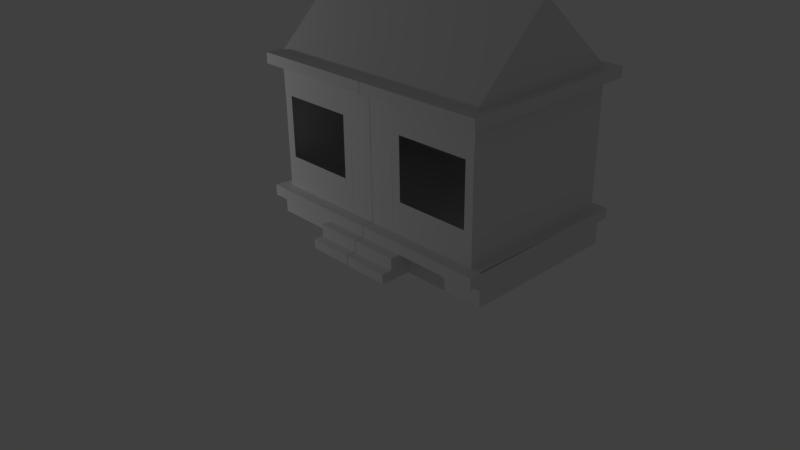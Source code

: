 # Source: cementhouse.blend  (saved by Blender 2.77.0; exported with 4.5.12 LTS)
import bpy
from mathutils import Matrix  # noqa: F401  (used for matrix-valued properties, if any)

bpy.ops.wm.read_factory_settings(use_empty=True)
scene = bpy.context.scene
scene.name = 'Scene'

# ---- collections
col_collection_1 = bpy.data.collections.new('Collection 1'); scene.collection.children.link(col_collection_1)

# ---- world
world_world = bpy.data.worlds.new('World'); scene.world = world_world
world_world.color = (0.05088, 0.05088, 0.05088)
world_world.use_sun_shadow = False
world_world.sun_shadow_jitter_overblur = 0.0
world_world.cycles.sampling_method = 'MANUAL'

# ---- cameras
cam_camera = bpy.data.cameras.new('Camera')
cam_camera.clip_end = 100.0
cam_camera.lens = 35.0
cam_camera.sensor_width = 32.0
cam_camera.sensor_height = 18.0
cam_camera.ortho_scale = 7.314
cam_camera.dof.focus_distance = 0.0
cam_camera.dof.aperture_fstop = 128.0

# ---- lights
light_lamp = bpy.data.lights.new('Lamp', 'POINT')
light_lamp.transmission_factor = 0.0
light_lamp.cutoff_distance = 30.0
light_lamp.energy = 100.0
light_lamp.shadow_buffer_clip_start = 1.001
light_lamp.shadow_soft_size = 0.1
light_lamp.shadow_maximum_resolution = 0.006
light_lamp.use_absolute_resolution = True

# ---- meshes
me_plane = bpy.data.meshes.new('Plane')
me_plane.from_pydata([(-1.015, -3.407, 1.028e-07), (0.0113, -3.407, 1.028e-07), (-1.0, 0.8446, 1.097e-08), (0.01362, 0.8353, 1.012e-08), (0.0113, -3.407, 1.028e-07), (-1.015, -3.407, 0.5395), (0.0113, -3.407, 0.5395), (-1.775, -3.407, 1.028e-07), (-1.775, -3.407, 0.5395), (-1.015, -3.904, 0.5395), (0.0113, -3.904, 0.5395), (-1.775, -3.904, 0.5395), (-1.015, -3.904, 0.9746), (0.0113, -3.904, 0.9746), (-1.775, -3.904, 0.9746), (-1.015, -4.443, 0.9746), (0.0113, -4.443, 0.9746), (-1.775, -4.443, 0.9746), (-1.015, -4.443, 1.43), (0.0113, -4.443, 1.43), (-1.775, -4.443, 1.43), (-1.015, -4.878, 1.43), (0.0113, -4.878, 1.43), (-1.775, -4.878, 1.43), (-1.015, -4.878, 1.43), (0.0113, -4.878, 1.43), (-1.775, -4.878, 1.43), (-1.015, -4.878, 0.0007236), (0.0113, -4.878, 0.0007236), (-1.775, -4.878, 0.0007236), (-1.01, 1.914, -3.744e-08), (0.01362, 1.917, -3.716e-08), (-4.564, 0.8446, 1.097e-08), (-4.575, 1.914, -3.744e-08), (-4.564, -1.948, 1.331e-07), (-4.564, -3.409, 1.969e-07), (-4.922, -3.409, 1.969e-07), (-1.016, -1.948, 1.331e-07), (-1.016, -3.409, 1.969e-07), (-1.01, 1.914, -3.744e-08), (0.01362, 1.917, -3.716e-08), (-4.575, 1.914, -3.744e-08), (-1.01, 2.204, -5.014e-08), (0.01362, 2.207, -4.986e-08), (-4.575, 2.204, -5.014e-08), (-4.933, 2.204, -5.014e-08), (-1.01, 2.204, -5.014e-08), (0.01362, 2.207, -4.986e-08), (-4.575, 2.204, -5.014e-08), (-4.933, 2.204, -5.014e-08), (-1.01, 2.204, 0.5192), (0.01362, 2.207, 0.5192), (-4.575, 2.204, 0.5192), (-4.933, 2.204, 0.5192), (-1.01, 2.688, 0.5192), (0.01362, 2.691, 0.5192), (-4.575, 2.688, 0.5192), (-1.01, 2.688, -5.96e-08), (0.01362, 2.691, -5.96e-08), (-4.575, 2.688, -5.96e-08), (-1.007, 6.125, -3.503), (0.01724, 6.128, -3.503), (-4.571, 6.125, -3.503), (-1.007, 6.125, -3.503), (0.01724, 6.128, -3.503), (-4.571, 6.125, -3.503), (-1.007, 2.747, -7.459), (0.01724, 2.75, -7.459), (-4.571, 2.747, -7.459), (-4.929, 2.747, -7.459), (-4.959, -3.407, 1.028e-07), (-4.959, -3.407, 0.5395), (-1.007, 2.726, -8.053), (0.01724, 2.729, -8.053), (-4.571, 2.726, -8.053), (-4.929, 2.726, -8.053), (-1.007, 2.243, -8.053), (0.01724, 2.246, -8.053), (-4.571, 2.243, -8.053), (-4.929, 2.243, -8.053), (-1.007, 2.243, -7.459), (0.01724, 2.246, -7.459), (-4.571, 2.243, -7.459), (-4.929, 2.243, -7.459), (-1.007, -3.414, -7.459), (0.01724, -3.39, -7.459), (-4.571, -3.414, -7.459), (-4.929, -3.414, -7.459), (-1.007, -3.393, -7.96), (0.01724, -3.39, -7.96), (-4.571, -3.393, -7.96), (-4.929, -3.393, -7.96), (-1.775, -3.895, 0.5395), (-4.959, -3.895, 0.5395), (-1.007, -3.881, -7.96), (0.01724, -3.878, -7.96), (-4.571, -3.881, -7.96), (-4.929, -3.881, -7.96), (-1.775, -3.895, 0.02387), (-4.959, -3.895, 0.02387), (-1.007, -3.881, -7.372), (0.01724, -3.878, -7.372), (-4.571, -3.881, -7.372), (-4.929, -3.881, -7.372), (-1.775, -4.883, 0.02387), (-4.959, -4.883, 0.02387), (-1.007, -4.869, -7.357), (0.01724, -4.866, -7.357), (-4.571, -4.869, -7.357), (-4.929, -4.869, -7.357), (-4.922, 2.688, 0.5192), (-4.922, 2.688, -5.96e-08), (-4.22, 0.8446, 1.097e-08), (-4.22, -1.948, 1.331e-07), (-1.36, 0.8446, 1.097e-08), (-1.375, -1.948, 1.331e-07), (1.015, -3.407, 1.028e-07), (-0.0113, -3.407, 1.028e-07), (1.0, 0.8446, 1.097e-08), (-0.01362, 0.8353, 1.012e-08), (-0.0113, -3.407, 1.028e-07), (1.015, -3.407, 0.5395), (-0.0113, -3.407, 0.5395), (1.775, -3.407, 1.028e-07), (1.775, -3.407, 0.5395), (1.015, -3.904, 0.5395), (-0.0113, -3.904, 0.5395), (1.775, -3.904, 0.5395), (1.015, -3.904, 0.9746), (-0.0113, -3.904, 0.9746), (1.775, -3.904, 0.9746), (1.015, -4.443, 0.9746), (-0.0113, -4.443, 0.9746), (1.775, -4.443, 0.9746), (1.015, -4.443, 1.43), (-0.0113, -4.443, 1.43), (1.775, -4.443, 1.43), (1.015, -4.878, 1.43), (-0.0113, -4.878, 1.43), (1.775, -4.878, 1.43), (1.015, -4.878, 1.43), (-0.0113, -4.878, 1.43), (1.775, -4.878, 1.43), (1.015, -4.878, 0.0007236), (-0.0113, -4.878, 0.0007236), (1.775, -4.878, 0.0007236), (1.01, 1.914, -3.744e-08), (-0.01362, 1.917, -3.716e-08), (4.564, 0.8446, 1.097e-08), (4.575, 1.914, -3.744e-08), (4.564, -1.948, 1.331e-07), (4.564, -3.409, 1.969e-07), (4.922, -3.409, 1.969e-07), (1.016, -1.948, 1.331e-07), (1.016, -3.409, 1.969e-07), (1.01, 1.914, -3.744e-08), (-0.01362, 1.917, -3.716e-08), (4.575, 1.914, -3.744e-08), (1.01, 2.204, -5.014e-08), (-0.01362, 2.207, -4.986e-08), (4.575, 2.204, -5.014e-08), (4.933, 2.204, -5.014e-08), (1.01, 2.204, -5.014e-08), (-0.01362, 2.207, -4.986e-08), (4.575, 2.204, -5.014e-08), (4.933, 2.204, -5.014e-08), (1.01, 2.204, 0.5192), (-0.01362, 2.207, 0.5192), (4.575, 2.204, 0.5192), (4.933, 2.204, 0.5192), (1.01, 2.688, 0.5192), (-0.01362, 2.691, 0.5192), (4.575, 2.688, 0.5192), (1.01, 2.688, -5.96e-08), (-0.01362, 2.691, -5.96e-08), (4.575, 2.688, -5.96e-08), (1.007, 6.125, -3.503), (-0.01724, 6.128, -3.503), (4.571, 6.125, -3.503), (1.007, 6.125, -3.503), (-0.01724, 6.128, -3.503), (4.571, 6.125, -3.503), (1.007, 2.747, -7.459), (-0.01724, 2.75, -7.459), (4.571, 2.747, -7.459), (4.929, 2.747, -7.459), (4.959, -3.407, 1.028e-07), (4.959, -3.407, 0.5395), (1.007, 2.726, -8.053), (-0.01724, 2.729, -8.053), (4.571, 2.726, -8.053), (4.929, 2.726, -8.053), (1.007, 2.243, -8.053), (-0.01724, 2.246, -8.053), (4.571, 2.243, -8.053), (4.929, 2.243, -8.053), (1.007, 2.243, -7.459), (-0.01724, 2.246, -7.459), (4.571, 2.243, -7.459), (4.929, 2.243, -7.459), (1.007, -3.414, -7.459), (-0.01724, -3.39, -7.459), (4.571, -3.414, -7.459), (4.929, -3.414, -7.459), (1.007, -3.393, -7.96), (-0.01724, -3.39, -7.96), (4.571, -3.393, -7.96), (4.929, -3.393, -7.96), (1.775, -3.895, 0.5395), (4.959, -3.895, 0.5395), (1.007, -3.881, -7.96), (-0.01724, -3.878, -7.96), (4.571, -3.881, -7.96), (4.929, -3.881, -7.96), (1.775, -3.895, 0.02387), (4.959, -3.895, 0.02387), (1.007, -3.881, -7.372), (-0.01724, -3.878, -7.372), (4.571, -3.881, -7.372), (4.929, -3.881, -7.372), (1.775, -4.883, 0.02387), (4.959, -4.883, 0.02387), (1.007, -4.869, -7.357), (-0.01724, -4.866, -7.357), (4.571, -4.869, -7.357), (4.929, -4.869, -7.357), (4.922, 2.688, 0.5192), (4.922, 2.688, -5.96e-08), (4.22, 0.8446, 1.097e-08), (4.22, -1.948, 1.331e-07), (1.36, 0.8446, 1.097e-08), (1.375, -1.948, 1.331e-07)], [(4, 1), (97, 99), (70, 87), (120, 117), (213, 215), (186, 203)], [(0, 1, 3, 2), (6, 4, 0, 5), (5, 0, 7, 8), (5, 8, 11, 9), (6, 5, 9, 10), (9, 11, 14, 12), (10, 9, 12, 13), (12, 14, 17, 15), (13, 12, 15, 16), (15, 17, 20, 18), (16, 15, 18, 19), (18, 20, 23, 21), (19, 18, 21, 22), (21, 23, 26, 24), (22, 21, 24, 25), (24, 26, 29, 27), (25, 24, 27, 28), (7, 29, 26, 20, 17, 14, 11, 8), (2, 3, 31, 30), (2, 30, 33, 32), (34, 35, 38, 37), (30, 31, 40, 39), (33, 30, 39, 41), (41, 39, 42, 44), (39, 40, 43, 42), (44, 42, 46, 48), (42, 43, 47, 46), (45, 44, 48, 49), (49, 48, 52, 53), (48, 46, 50, 52), (46, 47, 51, 50), (52, 56, 110, 53), (52, 50, 54, 56), (50, 51, 55, 54), (54, 55, 58, 57), (56, 54, 57, 59), (59, 57, 60, 62), (57, 58, 61, 60), (62, 60, 63, 65), (60, 61, 64, 63), (65, 63, 66, 68), (63, 64, 67, 66), (66, 67, 73, 72), (7, 8, 71, 70), (69, 68, 74, 75), (68, 66, 72, 74), (72, 73, 77, 76), (74, 72, 76, 78), (75, 74, 78, 79), (79, 78, 82, 83), (76, 77, 81, 80), (78, 76, 80, 82), (80, 81, 85, 84), (82, 80, 84, 86), (86, 84, 88, 90), (87, 86, 90, 91), (84, 85, 89, 88), (91, 90, 96, 97), (90, 88, 94, 96), (88, 89, 95, 94), (71, 8, 92, 93), (97, 96, 102, 103), (96, 94, 100, 102), (94, 95, 101, 100), (93, 92, 98, 99), (100, 101, 107, 106), (99, 98, 104, 105), (103, 102, 108, 109), (102, 100, 106, 108), (99, 105, 109, 103), (91, 97, 93, 71), (56, 59, 111, 110), (49, 111, 69, 83), (69, 75, 79, 83), (49, 53, 110, 111), (69, 111, 59, 68), (48, 49, 83, 82), (36, 35, 86, 87), (86, 35, 48, 82), (27, 106, 107, 28), (105, 104, 27, 106, 108, 109), (68, 59, 65), (1, 85, 84, 38), (0, 84, 86, 35), (34, 32, 112, 113), (2, 37, 115, 114), (116, 118, 119, 117), (122, 121, 116, 120), (121, 124, 123, 116), (121, 125, 127, 124), (122, 126, 125, 121), (125, 128, 130, 127), (126, 129, 128, 125), (128, 131, 133, 130), (129, 132, 131, 128), (131, 134, 136, 133), (132, 135, 134, 131), (134, 137, 139, 136), (135, 138, 137, 134), (137, 140, 142, 139), (138, 141, 140, 137), (140, 143, 145, 142), (141, 144, 143, 140), (123, 124, 127, 130, 133, 136, 142, 145), (118, 146, 147, 119), (118, 148, 149, 146), (150, 153, 154, 151), (146, 155, 156, 147), (149, 157, 155, 146), (157, 160, 158, 155), (155, 158, 159, 156), (160, 164, 162, 158), (158, 162, 163, 159), (161, 165, 164, 160), (165, 169, 168, 164), (164, 168, 166, 162), (162, 166, 167, 163), (168, 169, 226, 172), (168, 172, 170, 166), (166, 170, 171, 167), (170, 173, 174, 171), (172, 175, 173, 170), (175, 178, 176, 173), (173, 176, 177, 174), (178, 181, 179, 176), (176, 179, 180, 177), (181, 184, 182, 179), (179, 182, 183, 180), (182, 188, 189, 183), (123, 186, 187, 124), (185, 191, 190, 184), (184, 190, 188, 182), (188, 192, 193, 189), (190, 194, 192, 188), (191, 195, 194, 190), (195, 199, 198, 194), (192, 196, 197, 193), (194, 198, 196, 192), (196, 200, 201, 197), (198, 202, 200, 196), (202, 206, 204, 200), (203, 207, 206, 202), (200, 204, 205, 201), (207, 213, 212, 206), (206, 212, 210, 204), (204, 210, 211, 205), (187, 209, 208, 124), (213, 219, 218, 212), (212, 218, 216, 210), (210, 216, 217, 211), (209, 215, 214, 208), (216, 222, 223, 217), (215, 221, 220, 214), (219, 225, 224, 218), (218, 224, 222, 216), (215, 219, 225, 221), (207, 187, 209, 213), (172, 226, 227, 175), (165, 199, 185, 227), (185, 199, 195, 191), (165, 227, 226, 169), (185, 184, 175, 227), (164, 198, 199, 165), (152, 203, 202, 151), (202, 198, 164, 151), (143, 144, 223, 222), (221, 225, 224, 222, 143, 220), (184, 181, 175), (117, 154, 200, 201), (116, 151, 202, 200), (150, 229, 228, 148), (118, 230, 231, 153)])
_uv = me_plane.uv_layers.new(name='UVMap')
_uv.uv.foreach_set('vector', [0.5326, 0.8982, 0.5328, 0.8583, 0.6976, 0.8588, 0.6978, 0.8982, 0.4841, 0.8523, 0.4841, 0.8732, 0.4443, 0.8732, 0.4443, 0.8523, 0.215, 0.8647, 0.215, 0.8856, 0.1854, 0.8856, 0.1854, 0.8647, 0.215, 0.9734, 0.1854, 0.9734, 0.1854, 0.9541, 0.215, 0.9541, 0.9991, 0.5547, 0.9592, 0.5547, 0.9592, 0.5354, 0.9991, 0.5354, 0.5258, 0.875, 0.5258, 0.9045, 0.5089, 0.9045, 0.5089, 0.875, 0.5308, 0.8028, 0.5308, 0.8427, 0.5139, 0.8427, 0.5139, 0.8028, 0.215, 0.9312, 0.1854, 0.9312, 0.1854, 0.9102, 0.215, 0.9102, 0.5258, 0.8732, 0.486, 0.8732, 0.486, 0.8523, 0.5258, 0.8523, 0.9887, 0.7119, 0.9592, 0.7119, 0.9592, 0.6942, 0.9887, 0.6942, 0.9991, 0.6362, 0.9592, 0.6362, 0.9592, 0.6185, 0.9991, 0.6185, 0.9887, 0.7877, 0.9592, 0.7877, 0.9592, 0.7708, 0.9887, 0.7708, 0.9991, 0.6549, 0.9592, 0.6549, 0.9592, 0.638, 0.9991, 0.638, 0.7148, 0.7161, 0.685, 0.7161, 0.685, 0.7156, 0.7148, 0.7156, 0.7366, 0.2183, 0.6964, 0.2183, 0.6964, 0.2176, 0.7366, 0.2176, 0.7548, 0.8285, 0.7252, 0.8285, 0.7252, 0.773, 0.7548, 0.773, 0.8887, 0.6476, 0.8488, 0.6476, 0.8488, 0.592, 0.8887, 0.592, 0.5036, 0.7934, 0.5006, 0.8504, 0.4451, 0.8476, 0.446, 0.8307, 0.4443, 0.8131, 0.4466, 0.7923, 0.4634, 0.7942, 0.4826, 0.7923, 0.867, 0.8977, 0.8666, 0.8583, 0.9086, 0.8583, 0.9085, 0.8981, 0.3614, 0.8755, 0.361, 0.917, 0.2225, 0.917, 0.2229, 0.8755, 0.7654, 0.7748, 0.7655, 0.718, 0.9033, 0.7181, 0.9033, 0.7748, 0.8026, 0.01402, 0.8427, 0.01402, 0.8427, 0.01472, 0.8026, 0.01472, 0.2213, 0.9857, 0.361, 0.9857, 0.361, 0.9881, 0.2213, 0.9881, 0.5141, 0.2077, 0.6526, 0.2077, 0.6526, 0.219, 0.5141, 0.219, 0.948, 0.06287, 0.9878, 0.06287, 0.9878, 0.07415, 0.948, 0.07415, 0.8072, 0.2179, 0.9469, 0.2179, 0.9469, 0.2203, 0.8072, 0.2203, 0.7606, 0.01402, 0.8008, 0.01402, 0.8008, 0.01472, 0.7606, 0.01472, 0.6669, 0.5032, 0.6809, 0.5032, 0.6809, 0.5034, 0.6669, 0.5034, 0.8906, 0.5363, 0.9045, 0.5363, 0.9045, 0.5564, 0.8906, 0.5564, 0.5326, 0.9402, 0.6711, 0.9402, 0.6711, 0.9604, 0.5326, 0.9604, 0.1416, 0.9693, 0.1814, 0.9693, 0.1814, 0.9894, 0.1416, 0.9894, 0.9649, 0.2225, 0.9837, 0.2225, 0.9837, 0.236, 0.9649, 0.2364, 0.2225, 0.9651, 0.361, 0.9651, 0.361, 0.9838, 0.2225, 0.9838, 0.9592, 0.5773, 0.999, 0.5773, 0.999, 0.5961, 0.9593, 0.5961, 0.948, 0.04055, 0.9878, 0.04055, 0.9878, 0.06072, 0.948, 0.06072, 0.3632, 0.9406, 0.5017, 0.9406, 0.5017, 0.9608, 0.3632, 0.9608, 0.0001068, 0.7258, 0.0004627, 0.0001068, 0.6662, 0.0001068, 0.6658, 0.7258, 0.8053, 0.9999, 0.6664, 0.9993, 0.6664, 0.0001068, 0.8053, 0.0007025, 0.3632, 0.9832, 0.5029, 0.9832, 0.5029, 0.9856, 0.3632, 0.9856, 0.8072, 0.7068, 0.8473, 0.7068, 0.8473, 0.7075, 0.8072, 0.7075, 0.6711, 0.7162, 0.5326, 0.7162, 0.5326, 0.5141, 0.6711, 0.5141, 0.4246, 0.8339, 0.4247, 0.8737, 0.2226, 0.8737, 0.2225, 0.8339, 0.7588, 0.01402, 0.7588, 0.0538, 0.7357, 0.0538, 0.7357, 0.01402, 0.9725, 0.1425, 0.9725, 0.1635, 0.8488, 0.1635, 0.8488, 0.1425, 0.6808, 0.4495, 0.7204, 0.443, 0.6669, 0.4264, 0.6808, 0.4264, 0.000911, 0.908, 0.1394, 0.908, 0.1394, 0.9311, 0.000911, 0.9311, 0.2122, 0.7661, 0.2122, 0.8059, 0.1935, 0.8058, 0.1935, 0.766, 0.8488, 0.09918, 0.9872, 0.09918, 0.9872, 0.1179, 0.8488, 0.1179, 0.9836, 0.2746, 0.9836, 0.2885, 0.9649, 0.2885, 0.9649, 0.2746, 0.6669, 0.4762, 0.6808, 0.4762, 0.6808, 0.4993, 0.6669, 0.4993, 0.9051, 0.8103, 0.9449, 0.8103, 0.9449, 0.8334, 0.9051, 0.8334, 0.2225, 0.9189, 0.361, 0.9189, 0.361, 0.9419, 0.2225, 0.9419, 0.7339, 0.1412, 0.734, 0.181, 0.5151, 0.181, 0.5141, 0.1412, 0.7339, 0.000911, 0.7339, 0.1394, 0.5141, 0.1394, 0.5141, 0.000911, 0.000911, 0.9576, 0.1394, 0.9576, 0.1394, 0.9771, 0.000911, 0.9771, 0.9044, 0.7155, 0.8905, 0.7155, 0.8905, 0.6961, 0.9044, 0.6961, 0.9535, 0.9402, 0.9933, 0.9402, 0.9933, 0.9597, 0.9535, 0.9597, 0.9782, 0.7895, 0.9782, 0.8034, 0.9592, 0.8034, 0.9592, 0.7895, 0.5326, 0.9622, 0.6711, 0.9622, 0.6711, 0.9812, 0.5326, 0.9812, 0.9593, 0.5565, 0.999, 0.5565, 0.999, 0.5755, 0.9592, 0.5755, 0.6729, 0.9649, 0.7966, 0.9649, 0.7966, 0.9838, 0.6729, 0.9838, 0.8905, 0.6027, 0.9044, 0.6027, 0.9044, 0.6256, 0.8905, 0.6256, 0.000911, 0.933, 0.1394, 0.933, 0.1394, 0.9558, 0.000911, 0.9558, 0.924, 0.9, 0.9638, 0.9, 0.9638, 0.9228, 0.924, 0.9228, 0.8488, 0.1653, 0.9725, 0.1653, 0.9725, 0.1853, 0.8488, 0.1853, 0.1417, 0.9063, 0.1815, 0.9063, 0.1814, 0.9447, 0.1416, 0.9447, 0.7984, 0.9, 0.9221, 0.9, 0.9221, 0.9384, 0.7984, 0.9384, 0.9462, 0.06287, 0.9462, 0.07678, 0.9078, 0.07678, 0.9078, 0.06287, 0.3632, 0.8755, 0.5017, 0.8755, 0.5017, 0.9139, 0.3632, 0.9139, 0.7234, 0.7137, 0.685, 0.7138, 0.685, 0.4271, 0.7234, 0.4264, 0.8698, 0.2225, 0.8888, 0.2226, 0.8888, 0.5527, 0.8698, 0.5527, 0.5291, 0.9419, 0.5089, 0.9419, 0.5089, 0.9284, 0.5291, 0.9284, 0.9094, 0.5124, 0.8906, 0.5123, 0.8906, 0.2225, 0.9102, 0.2227, 0.2661, 0.8644, 0.1909, 0.863, 0.1909, 0.7246, 0.2661, 0.7246, 0.9093, 0.6274, 0.9093, 0.6476, 0.8905, 0.6476, 0.8905, 0.6274, 0.9631, 0.2225, 0.9628, 0.5123, 0.9493, 0.5123, 0.9491, 0.2225, 0.9473, 0.5123, 0.9334, 0.5123, 0.9334, 0.2225, 0.9473, 0.2225, 0.9259, 0.804, 0.912, 0.804, 0.912, 0.5142, 0.9259, 0.5142, 0.5123, 0.2207, 0.2225, 0.2205, 0.2225, 0.002424, 0.5123, 0.000911, 0.1769, 0.5784, 0.177, 0.2925, 0.2167, 0.2925, 0.2167, 0.5783, 0.9997, -0.125, 0.9979, 0.8412, 0.9944, 1.072, 0.003347, 1.065, 0.00532, -0.01633, 0.005519, -0.125, 0.1333, 0.2925, 0.1333, 0.5823, 0.000911, 0.4451, 0.8072, 0.5123, 0.8073, 0.2225, 0.8471, 0.2226, 0.8471, 0.5123, 0.2225, 0.6523, 0.5123, 0.652, 0.5123, 0.7905, 0.2225, 0.7902, 0.000911, 0.9789, 0.1094, 0.9789, 0.1094, 0.9923, 0.000911, 0.9923, 0.763, 0.2126, 0.6545, 0.2126, 0.6544, 0.1986, 0.7629, 0.1986, 0.6996, 0.8583, 0.8648, 0.8583, 0.8646, 0.8977, 0.6998, 0.8982, 0.7357, 0.1371, 0.7357, 0.09723, 0.7567, 0.09723, 0.7567, 0.1371, 0.1935, 0.8372, 0.1935, 0.8077, 0.2145, 0.8077, 0.2145, 0.8372, 0.1854, 0.9523, 0.1855, 0.933, 0.215, 0.933, 0.215, 0.9523, 0.9592, 0.5335, 0.9592, 0.5142, 0.9991, 0.5142, 0.9991, 0.5335, 0.9592, 0.7689, 0.9592, 0.752, 0.9887, 0.7521, 0.9887, 0.769, 0.9592, 0.6924, 0.9592, 0.6755, 0.9991, 0.6755, 0.9991, 0.6924, 0.1854, 0.9084, 0.1855, 0.8875, 0.215, 0.8875, 0.215, 0.9084, 0.1416, 0.9674, 0.1416, 0.9465, 0.1815, 0.9465, 0.1815, 0.9674, 0.9592, 0.7315, 0.9592, 0.7138, 0.9887, 0.7138, 0.9887, 0.7315, 0.952, 0.8973, 0.952, 0.8796, 0.9919, 0.8796, 0.9919, 0.8973, 0.9592, 0.7502, 0.9592, 0.7333, 0.9887, 0.7333, 0.9887, 0.7502, 0.9592, 0.6737, 0.9592, 0.6568, 0.9991, 0.6568, 0.9991, 0.6737, 0.1352, 0.5812, 0.1352, 0.5807, 0.165, 0.5802, 0.165, 0.5807, 0.1769, 0.5816, 0.1769, 0.5809, 0.2171, 0.5802, 0.2171, 0.5809, 0.7252, 0.7712, 0.7252, 0.7156, 0.7548, 0.7156, 0.7548, 0.7712, 0.8488, 0.7049, 0.8488, 0.6494, 0.8887, 0.6494, 0.8887, 0.7049, 0.9059, 0.01856, 0.9059, 0.03952, 0.903, 0.05862, 0.9041, 0.07549, 0.8832, 0.07678, 0.8657, 0.07413, 0.8488, 0.07413, 0.8488, 0.01859, 0.142, 0.8651, 0.1835, 0.8647, 0.1836, 0.9045, 0.1416, 0.9045, 0.000911, 0.8647, 0.1394, 0.8647, 0.1398, 0.9062, 0.001314, 0.9062, 0.9033, 0.8334, 0.7654, 0.8334, 0.7654, 0.7767, 0.9033, 0.7767, 0.6945, 0.2176, 0.6945, 0.2183, 0.6544, 0.219, 0.6544, 0.2183, 0.9469, 0.2112, 0.9469, 0.2136, 0.8072, 0.216, 0.8072, 0.2136, 0.8742, 0.0009111, 0.8742, 0.0122, 0.7357, 0.0122, 0.7357, 0.000911, 0.9638, 0.9247, 0.9638, 0.9359, 0.924, 0.9359, 0.924, 0.9247, 0.9529, 0.983, 0.9529, 0.9854, 0.8132, 0.9879, 0.8132, 0.9854, 0.7365, 0.2144, 0.7365, 0.2151, 0.6964, 0.2158, 0.6964, 0.2151, 0.6809, 0.5011, 0.6809, 0.5014, 0.6669, 0.5014, 0.6669, 0.5011, 0.9045, 0.5143, 0.9045, 0.5344, 0.8906, 0.5344, 0.8906, 0.5143, 0.8637, 0.8363, 0.8637, 0.8565, 0.7252, 0.8565, 0.7252, 0.8363, 0.9865, 0.8103, 0.9865, 0.8305, 0.9467, 0.8305, 0.9467, 0.8103, 0.9788, 0.257, 0.9649, 0.257, 0.9653, 0.2383, 0.9788, 0.2383, 0.5017, 0.9626, 0.5017, 0.9814, 0.3632, 0.9814, 0.3632, 0.9626, 0.999, 0.5979, 0.999, 0.6167, 0.9592, 0.6167, 0.9593, 0.5979, 0.9878, 0.01856, 0.9878, 0.03873, 0.948, 0.03873, 0.948, 0.01856, 0.9517, 0.9402, 0.9517, 0.9604, 0.8132, 0.9604, 0.8132, 0.9402, 0.7234, 0.8565, 0.5327, 0.8565, 0.5326, 0.718, 0.7233, 0.718, 0.723, 0.7161, 0.5312, 0.7161, 0.5311, 0.6259, 0.7229, 0.6259, 0.6711, 0.983, 0.6711, 0.9854, 0.5314, 0.9879, 0.5314, 0.9854, 0.6945, 0.2144, 0.6945, 0.2151, 0.6544, 0.2158, 0.6544, 0.2151, 0.6669, 0.4246, 0.6669, 0.2225, 0.8054, 0.2225, 0.8054, 0.4246, 0.7656, 0.2206, 0.7656, 0.01856, 0.8054, 0.01864, 0.8054, 0.2207, 0.7357, 0.05563, 0.7588, 0.05563, 0.7588, 0.09541, 0.7357, 0.09541, 0.8488, 0.1197, 0.9725, 0.1197, 0.9725, 0.1407, 0.8488, 0.1407, 0.6669, 0.4744, 0.6669, 0.4513, 0.6808, 0.4513, 0.6808, 0.4744, 0.6526, 0.1828, 0.6526, 0.2059, 0.5141, 0.2059, 0.5141, 0.1828, 0.1935, 0.7244, 0.2122, 0.7244, 0.2122, 0.7642, 0.1935, 0.7642, 0.9872, 0.07861, 0.9872, 0.09735, 0.8488, 0.09735, 0.8488, 0.07861, 0.9836, 0.2728, 0.9649, 0.2728, 0.9649, 0.2589, 0.9836, 0.2589, 0.4404, 0.8339, 0.4404, 0.857, 0.4265, 0.857, 0.4265, 0.8339, 0.8886, 0.5671, 0.8886, 0.5902, 0.8488, 0.5902, 0.8488, 0.5671, 0.5017, 0.9157, 0.5017, 0.9388, 0.3632, 0.9388, 0.3632, 0.9157, 0.4423, 0.8321, 0.2225, 0.8321, 0.2235, 0.7923, 0.4424, 0.7923, 0.2207, 0.7226, 0.0009111, 0.7226, 0.000911, 0.5841, 0.2207, 0.5841, 0.361, 0.9437, 0.361, 0.9632, 0.2225, 0.9632, 0.2225, 0.9437, 0.5284, 0.9576, 0.5089, 0.9576, 0.5089, 0.9437, 0.5284, 0.9437, 0.9918, 0.8583, 0.9918, 0.8778, 0.952, 0.8778, 0.952, 0.8583, 0.5279, 0.9733, 0.5089, 0.9733, 0.5089, 0.9594, 0.5279, 0.9594, 0.9517, 0.9622, 0.9517, 0.9812, 0.8132, 0.9812, 0.8132, 0.9622, 0.7358, 0.1412, 0.7548, 0.1411, 0.7548, 0.1809, 0.7358, 0.181, 0.9892, 0.8363, 0.9892, 0.8553, 0.8655, 0.8553, 0.8655, 0.8363, 0.9044, 0.6714, 0.9044, 0.6942, 0.8905, 0.6942, 0.8905, 0.6714, 0.8114, 0.9402, 0.8114, 0.963, 0.6729, 0.963, 0.6729, 0.9402, 0.9502, 0.8583, 0.9502, 0.8811, 0.9104, 0.8811, 0.9104, 0.8583, 0.9725, 0.1872, 0.9725, 0.2072, 0.8488, 0.2072, 0.8488, 0.1872, 0.9078, 0.01867, 0.9462, 0.01856, 0.9462, 0.05834, 0.9078, 0.05846, 0.7966, 0.9, 0.7966, 0.9384, 0.6729, 0.9384, 0.6729, 0.9, 0.9488, 0.8969, 0.9104, 0.8969, 0.9104, 0.883, 0.9488, 0.883, 0.6711, 0.9, 0.6711, 0.9384, 0.5326, 0.9384, 0.5326, 0.9, 0.7252, 0.7137, 0.7252, 0.4264, 0.7636, 0.4271, 0.7636, 0.7138, 0.868, 0.2225, 0.8679, 0.5527, 0.8489, 0.5527, 0.849, 0.2225, 0.5224, 0.9265, 0.5089, 0.9265, 0.5089, 0.9064, 0.5224, 0.9064, 0.912, 0.5124, 0.912, 0.2226, 0.9316, 0.2225, 0.9308, 0.5123, 0.91, 0.5902, 0.8904, 0.5902, 0.8904, 0.5671, 0.9091, 0.5671, 0.8905, 0.6494, 0.9093, 0.6494, 0.9093, 0.6696, 0.8905, 0.6696, 0.9277, 0.5142, 0.9417, 0.5142, 0.9415, 0.804, 0.928, 0.804, 0.5169, 0.801, 0.5169, 0.5113, 0.5308, 0.5113, 0.5308, 0.801, 0.9435, 0.804, 0.9435, 0.5142, 0.9574, 0.5142, 0.9574, 0.804, 0.000911, 0.0009112, 0.2207, 0.000911, 0.2192, 0.2907, 0.001102, 0.2907, 0.175, 0.5784, 0.1352, 0.5783, 0.1353, 0.2925, 0.175, 0.2925, 0.998, 1.074, -0.009603, 1.067, -0.009658, 0.9569, -0.01022, -0.1393, 0.9942, -0.1393, 0.9975, 0.09448, 0.5326, 0.2225, 0.6651, 0.3751, 0.5326, 0.5123, 0.8054, 0.7162, 0.7654, 0.7162, 0.7656, 0.4264, 0.8054, 0.4264, 0.5123, 0.512, 0.5123, 0.6499, 0.2225, 0.6502, 0.2225, 0.5117, 0.876, 0.01427, 0.876, 0.000911, 0.9845, 0.000911, 0.9845, 0.01427, 0.763, 0.1828, 0.7629, 0.1968, 0.6544, 0.1968, 0.6545, 0.1828])
me_plane.use_remesh_preserve_volume = False
me_plane.use_remesh_preserve_attributes = False
me_plane.use_mirror_vertex_groups = False
me_plane.update()

# ---- objects
ob_plane = bpy.data.objects.new('Plane', me_plane)
ob_lamp = bpy.data.objects.new('Lamp', light_lamp)
ob_camera = bpy.data.objects.new('Camera', cam_camera)

# ---- transforms, parenting, visibility, modifiers, constraints
ob_plane.location = (0.0, 0.0, 1.5)
ob_plane.rotation_euler = (1.571, -0.0, 0.0)
ob_plane.scale = (0.3684, 0.3071, 0.3071)
ob_plane.lineart.crease_threshold = 0.0
_vg = ob_plane.vertex_groups.new(name='Group')
ob_lamp.location = (-5.118, -3.027, 1.691)
ob_lamp.rotation_euler = (0.6503, 0.05522, 1.866)
ob_lamp.lock_rotations_4d = False
ob_lamp.empty_display_type = 'ARROWS'
ob_lamp.color = (0.0, 0.0, 0.0, 0.0)
ob_lamp.lineart.crease_threshold = 0.0
ob_camera.location = (7.481, -6.508, 5.344)
ob_camera.rotation_euler = (1.109, 0.01082, 0.8149)
ob_camera.lock_rotations_4d = False
ob_camera.empty_display_type = 'ARROWS'
ob_camera.color = (0.0, 0.0, 0.0, 0.0)
ob_camera.display_type = 'WIRE'
ob_camera.lineart.crease_threshold = 0.0

# ---- collection membership
col_collection_1.objects.link(ob_plane)
col_collection_1.objects.link(ob_lamp)
col_collection_1.objects.link(ob_camera)

# ---- scene / render settings (as saved in the file)
scene.camera = ob_camera
scene.frame_start = 1; scene.frame_end = 250; scene.frame_set(1)
scene.render.engine = 'BLENDER_EEVEE_NEXT'
scene.render.resolution_percentage = 50
scene.render.dither_intensity = 0.0
scene.cycles.use_denoising = False
scene.cycles.samples = 128
scene.cycles.sampling_pattern = 'TABULATED_SOBOL'
scene.cycles.light_sampling_threshold = 0.0
scene.cycles.use_adaptive_sampling = False
scene.cycles.use_light_tree = False
scene.cycles.blur_glossy = 0.0
scene.cycles.sample_clamp_indirect = 0.0
scene.view_settings.view_transform = 'Standard'
bpy.context.view_layer.update()
